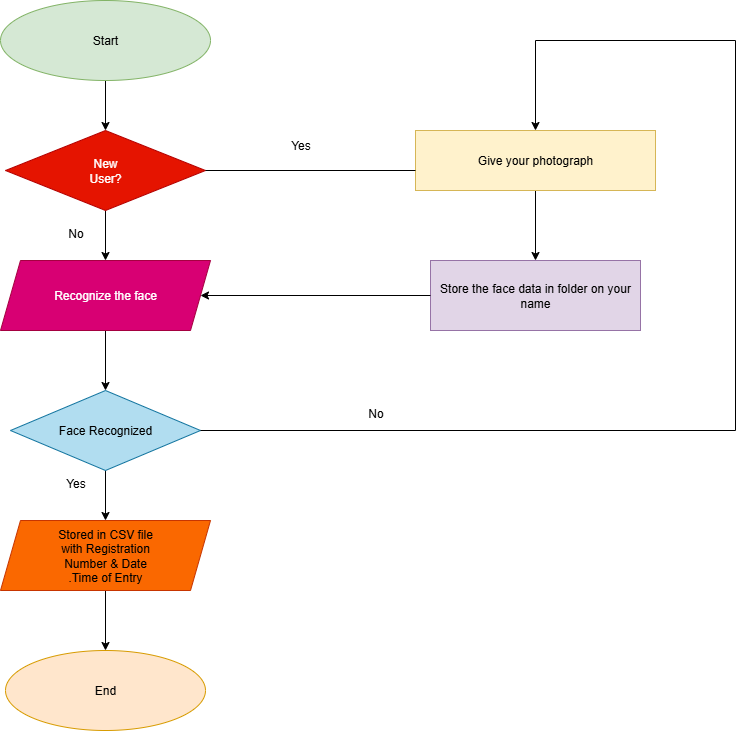

The diagram above was exported from draw.io. Its source (the exported page's mxGraphModel, read from the mxfile embedded in the PNG):
<mxGraphModel dx="1293" dy="713" grid="1" gridSize="10" guides="1" tooltips="1" connect="1" arrows="1" fold="1" page="1" pageScale="1" pageWidth="850" pageHeight="1100" math="0" shadow="0">
  <root>
    <mxCell id="0" />
    <mxCell id="1" parent="0" />
    <mxCell id="dy83g7KlTF1bDC43wL9p-22" value="" style="edgeStyle=orthogonalEdgeStyle;rounded=0;orthogonalLoop=1;jettySize=auto;html=1;" edge="1" parent="1" source="dy83g7KlTF1bDC43wL9p-1" target="dy83g7KlTF1bDC43wL9p-2">
      <mxGeometry relative="1" as="geometry" />
    </mxCell>
    <mxCell id="dy83g7KlTF1bDC43wL9p-1" value="Start" style="ellipse;whiteSpace=wrap;html=1;fillColor=#d5e8d4;strokeColor=#82b366;" vertex="1" parent="1">
      <mxGeometry x="65" y="40" width="210" height="80" as="geometry" />
    </mxCell>
    <mxCell id="dy83g7KlTF1bDC43wL9p-11" value="" style="edgeStyle=orthogonalEdgeStyle;rounded=0;orthogonalLoop=1;jettySize=auto;html=1;" edge="1" parent="1" source="dy83g7KlTF1bDC43wL9p-2" target="dy83g7KlTF1bDC43wL9p-3">
      <mxGeometry relative="1" as="geometry" />
    </mxCell>
    <mxCell id="dy83g7KlTF1bDC43wL9p-2" value="New&lt;div&gt;User?&lt;/div&gt;" style="rhombus;whiteSpace=wrap;html=1;fillColor=#e51400;fontColor=#ffffff;strokeColor=#B20000;" vertex="1" parent="1">
      <mxGeometry x="70" y="170" width="200" height="80" as="geometry" />
    </mxCell>
    <mxCell id="dy83g7KlTF1bDC43wL9p-12" value="" style="edgeStyle=orthogonalEdgeStyle;rounded=0;orthogonalLoop=1;jettySize=auto;html=1;" edge="1" parent="1" source="dy83g7KlTF1bDC43wL9p-3" target="dy83g7KlTF1bDC43wL9p-4">
      <mxGeometry relative="1" as="geometry" />
    </mxCell>
    <mxCell id="dy83g7KlTF1bDC43wL9p-3" value="Recognize the face" style="shape=parallelogram;perimeter=parallelogramPerimeter;whiteSpace=wrap;html=1;fixedSize=1;fillColor=#d80073;fontColor=#ffffff;strokeColor=#A50040;" vertex="1" parent="1">
      <mxGeometry x="65" y="300" width="210" height="70" as="geometry" />
    </mxCell>
    <mxCell id="dy83g7KlTF1bDC43wL9p-13" value="" style="edgeStyle=orthogonalEdgeStyle;rounded=0;orthogonalLoop=1;jettySize=auto;html=1;" edge="1" parent="1" source="dy83g7KlTF1bDC43wL9p-4" target="dy83g7KlTF1bDC43wL9p-5">
      <mxGeometry relative="1" as="geometry" />
    </mxCell>
    <mxCell id="dy83g7KlTF1bDC43wL9p-4" value="Face Recognized" style="rhombus;whiteSpace=wrap;html=1;fillColor=#b1ddf0;strokeColor=#10739e;" vertex="1" parent="1">
      <mxGeometry x="75" y="430" width="190" height="80" as="geometry" />
    </mxCell>
    <mxCell id="dy83g7KlTF1bDC43wL9p-14" value="" style="edgeStyle=orthogonalEdgeStyle;rounded=0;orthogonalLoop=1;jettySize=auto;html=1;" edge="1" parent="1" source="dy83g7KlTF1bDC43wL9p-5" target="dy83g7KlTF1bDC43wL9p-7">
      <mxGeometry relative="1" as="geometry" />
    </mxCell>
    <mxCell id="dy83g7KlTF1bDC43wL9p-5" value="&lt;div&gt;&lt;br&gt;&lt;/div&gt;Stored in CSV file&lt;div&gt;with Registration&lt;/div&gt;&lt;div&gt;Number &amp;amp; Date&lt;/div&gt;&lt;div&gt;.Time of Entry&lt;/div&gt;&lt;div&gt;&lt;br&gt;&lt;/div&gt;" style="shape=parallelogram;perimeter=parallelogramPerimeter;whiteSpace=wrap;html=1;fixedSize=1;fillColor=#fa6800;fontColor=#000000;strokeColor=#C73500;" vertex="1" parent="1">
      <mxGeometry x="65" y="560" width="210" height="70" as="geometry" />
    </mxCell>
    <mxCell id="dy83g7KlTF1bDC43wL9p-7" value="End" style="ellipse;whiteSpace=wrap;html=1;fillColor=#ffe6cc;strokeColor=#d79b00;" vertex="1" parent="1">
      <mxGeometry x="70" y="690" width="200" height="80" as="geometry" />
    </mxCell>
    <mxCell id="dy83g7KlTF1bDC43wL9p-10" value="" style="edgeStyle=orthogonalEdgeStyle;rounded=0;orthogonalLoop=1;jettySize=auto;html=1;" edge="1" parent="1" source="dy83g7KlTF1bDC43wL9p-8" target="dy83g7KlTF1bDC43wL9p-9">
      <mxGeometry relative="1" as="geometry" />
    </mxCell>
    <mxCell id="dy83g7KlTF1bDC43wL9p-8" value="Give your photograph" style="rounded=0;whiteSpace=wrap;html=1;fillColor=#fff2cc;strokeColor=#d6b656;" vertex="1" parent="1">
      <mxGeometry x="480" y="170" width="240" height="60" as="geometry" />
    </mxCell>
    <mxCell id="dy83g7KlTF1bDC43wL9p-9" value="Store the face data in folder on your name" style="rounded=0;whiteSpace=wrap;html=1;fillColor=#e1d5e7;strokeColor=#9673a6;" vertex="1" parent="1">
      <mxGeometry x="495" y="300" width="210" height="70" as="geometry" />
    </mxCell>
    <mxCell id="dy83g7KlTF1bDC43wL9p-15" value="" style="endArrow=none;html=1;rounded=0;exitX=1;exitY=0.5;exitDx=0;exitDy=0;" edge="1" parent="1" source="dy83g7KlTF1bDC43wL9p-2">
      <mxGeometry width="50" height="50" relative="1" as="geometry">
        <mxPoint x="690" y="290" as="sourcePoint" />
        <mxPoint x="480" y="210" as="targetPoint" />
      </mxGeometry>
    </mxCell>
    <mxCell id="dy83g7KlTF1bDC43wL9p-16" value="" style="endArrow=classic;html=1;rounded=0;exitX=0;exitY=0.5;exitDx=0;exitDy=0;entryX=1;entryY=0.5;entryDx=0;entryDy=0;" edge="1" parent="1" source="dy83g7KlTF1bDC43wL9p-9" target="dy83g7KlTF1bDC43wL9p-3">
      <mxGeometry width="50" height="50" relative="1" as="geometry">
        <mxPoint x="690" y="290" as="sourcePoint" />
        <mxPoint x="280" y="320" as="targetPoint" />
      </mxGeometry>
    </mxCell>
    <mxCell id="dy83g7KlTF1bDC43wL9p-18" value="" style="endArrow=none;html=1;rounded=0;exitX=1;exitY=0.5;exitDx=0;exitDy=0;" edge="1" parent="1" source="dy83g7KlTF1bDC43wL9p-4">
      <mxGeometry width="50" height="50" relative="1" as="geometry">
        <mxPoint x="690" y="290" as="sourcePoint" />
        <mxPoint x="800" y="470" as="targetPoint" />
      </mxGeometry>
    </mxCell>
    <mxCell id="dy83g7KlTF1bDC43wL9p-19" value="" style="endArrow=none;html=1;rounded=0;" edge="1" parent="1">
      <mxGeometry width="50" height="50" relative="1" as="geometry">
        <mxPoint x="800" y="470" as="sourcePoint" />
        <mxPoint x="800" y="80" as="targetPoint" />
      </mxGeometry>
    </mxCell>
    <mxCell id="dy83g7KlTF1bDC43wL9p-20" value="" style="endArrow=none;html=1;rounded=0;" edge="1" parent="1">
      <mxGeometry width="50" height="50" relative="1" as="geometry">
        <mxPoint x="600" y="80" as="sourcePoint" />
        <mxPoint x="800" y="80" as="targetPoint" />
      </mxGeometry>
    </mxCell>
    <mxCell id="dy83g7KlTF1bDC43wL9p-21" value="" style="endArrow=classic;html=1;rounded=0;entryX=0.5;entryY=0;entryDx=0;entryDy=0;" edge="1" parent="1" target="dy83g7KlTF1bDC43wL9p-8">
      <mxGeometry width="50" height="50" relative="1" as="geometry">
        <mxPoint x="600" y="80" as="sourcePoint" />
        <mxPoint x="550" y="160" as="targetPoint" />
      </mxGeometry>
    </mxCell>
    <mxCell id="dy83g7KlTF1bDC43wL9p-23" value="Yes" style="text;html=1;align=center;verticalAlign=middle;resizable=0;points=[];autosize=1;strokeColor=none;fillColor=none;" vertex="1" parent="1">
      <mxGeometry x="345" y="170" width="40" height="30" as="geometry" />
    </mxCell>
    <mxCell id="dy83g7KlTF1bDC43wL9p-24" value="No" style="text;html=1;align=center;verticalAlign=middle;resizable=0;points=[];autosize=1;strokeColor=none;fillColor=none;" vertex="1" parent="1">
      <mxGeometry x="120" y="258" width="40" height="30" as="geometry" />
    </mxCell>
    <mxCell id="dy83g7KlTF1bDC43wL9p-25" value="No" style="text;html=1;align=center;verticalAlign=middle;resizable=0;points=[];autosize=1;strokeColor=none;fillColor=none;" vertex="1" parent="1">
      <mxGeometry x="420" y="438" width="40" height="30" as="geometry" />
    </mxCell>
    <mxCell id="dy83g7KlTF1bDC43wL9p-26" value="Yes" style="text;html=1;align=center;verticalAlign=middle;resizable=0;points=[];autosize=1;strokeColor=none;fillColor=none;" vertex="1" parent="1">
      <mxGeometry x="120" y="508" width="40" height="30" as="geometry" />
    </mxCell>
  </root>
</mxGraphModel>